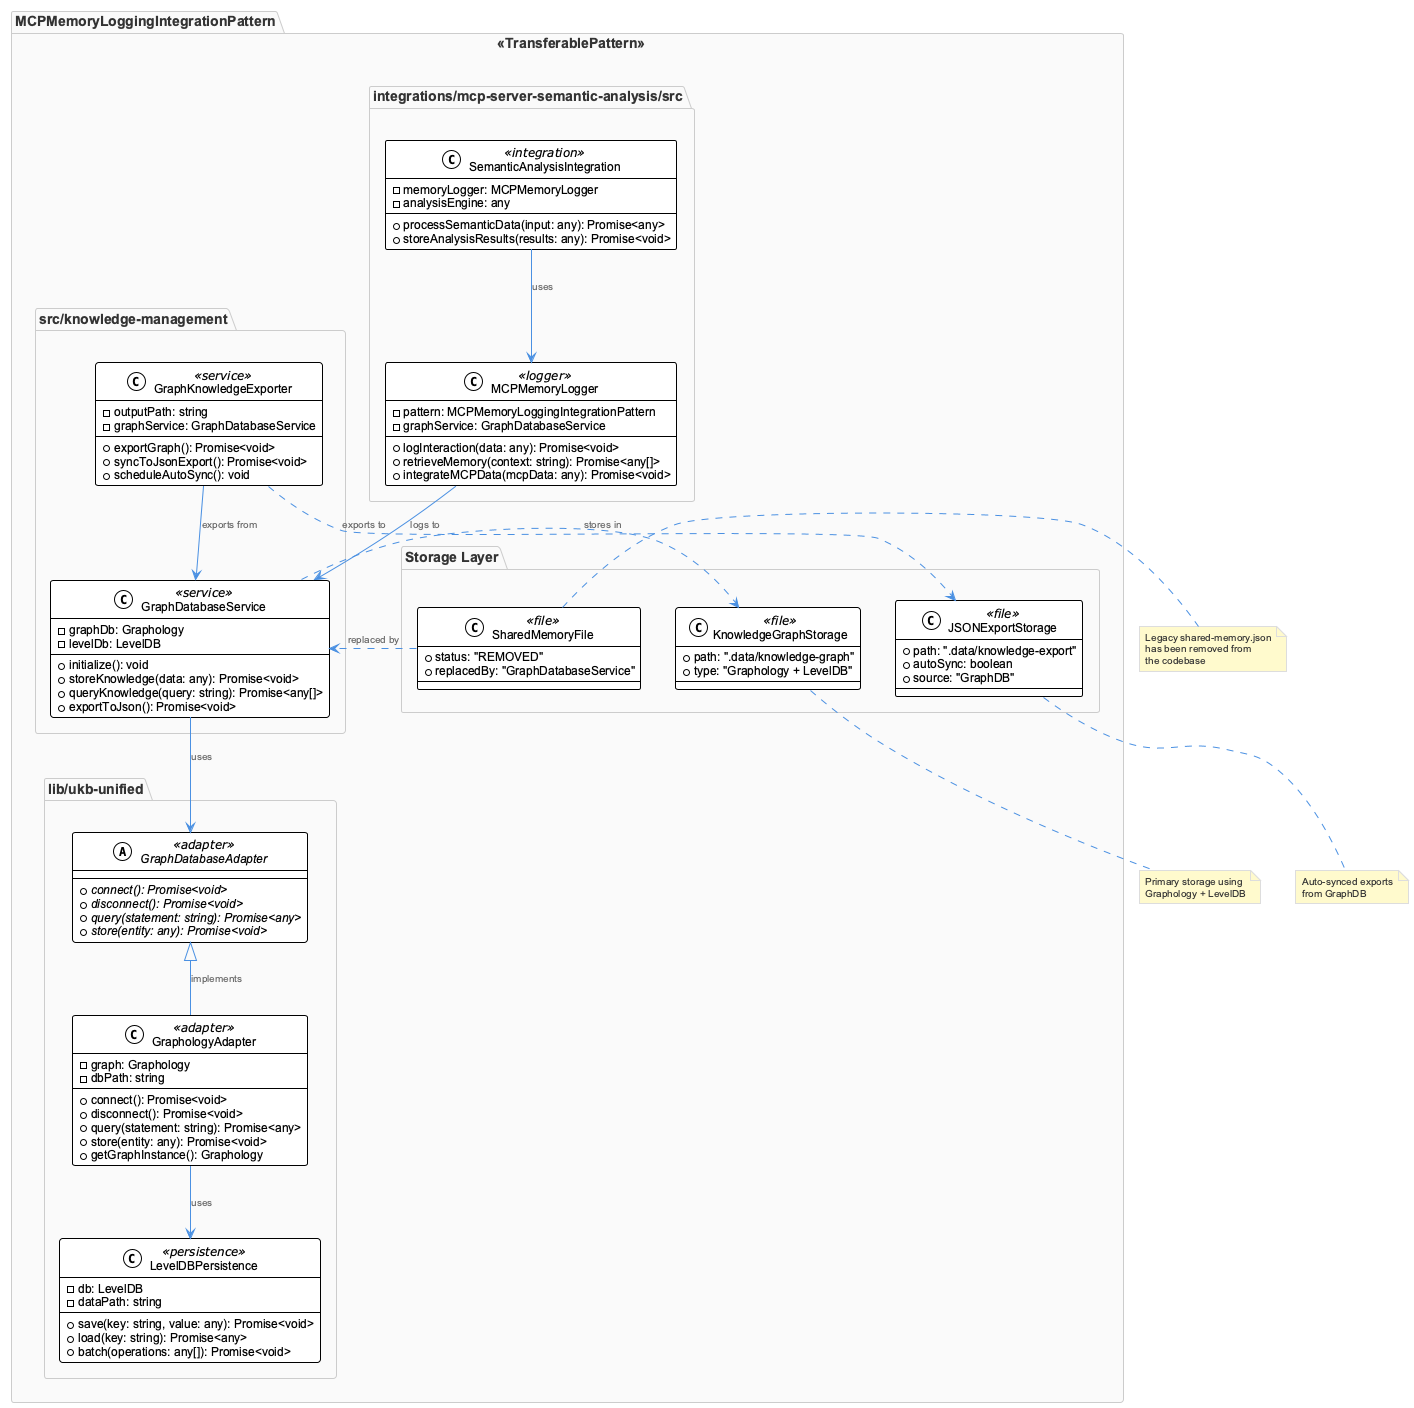

The diagram above was rendered by PlantUML. Its source (embedded in the PNG):
@startuml
!include /Users/q284340/Agentic/coding/docs/puml/_standard-style.puml

package "MCPMemoryLoggingIntegrationPattern" <<TransferablePattern>> {
    
    package "src/knowledge-management" {
        class GraphDatabaseService <<service>> {
            -graphDb: Graphology
            -levelDb: LevelDB
            +initialize(): void
            +storeKnowledge(data: any): Promise<void>
            +queryKnowledge(query: string): Promise<any[]>
            +exportToJson(): Promise<void>
        }
        
        class GraphKnowledgeExporter <<service>> {
            -outputPath: string
            -graphService: GraphDatabaseService
            +exportGraph(): Promise<void>
            +syncToJsonExport(): Promise<void>
            +scheduleAutoSync(): void
        }
    }
    
    package "lib/ukb-unified" {
        abstract class GraphDatabaseAdapter <<adapter>> {
            {abstract} +connect(): Promise<void>
            {abstract} +disconnect(): Promise<void>
            {abstract} +query(statement: string): Promise<any>
            {abstract} +store(entity: any): Promise<void>
        }
        
        class GraphologyAdapter <<adapter>> {
            -graph: Graphology
            -dbPath: string
            +connect(): Promise<void>
            +disconnect(): Promise<void>
            +query(statement: string): Promise<any>
            +store(entity: any): Promise<void>
            +getGraphInstance(): Graphology
        }
        
        class LevelDBPersistence <<persistence>> {
            -db: LevelDB
            -dataPath: string
            +save(key: string, value: any): Promise<void>
            +load(key: string): Promise<any>
            +batch(operations: any[]): Promise<void>
        }
    }
    
    package "integrations/mcp-server-semantic-analysis/src" {
        class MCPMemoryLogger <<logger>> {
            -pattern: MCPMemoryLoggingIntegrationPattern
            -graphService: GraphDatabaseService
            +logInteraction(data: any): Promise<void>
            +retrieveMemory(context: string): Promise<any[]>
            +integrateMCPData(mcpData: any): Promise<void>
        }
        
        class SemanticAnalysisIntegration <<integration>> {
            -memoryLogger: MCPMemoryLogger
            -analysisEngine: any
            +processSemanticData(input: any): Promise<any>
            +storeAnalysisResults(results: any): Promise<void>
        }
    }
    
    package "Storage Layer" {
        class KnowledgeGraphStorage <<file>> {
            +path: ".data/knowledge-graph"
            +type: "Graphology + LevelDB"
        }
        
        class JSONExportStorage <<file>> {
            +path: ".data/knowledge-export"
            +autoSync: boolean
            +source: "GraphDB"
        }
        
        class SharedMemoryFile <<file>> {
            +status: "REMOVED"
            +replacedBy: "GraphDatabaseService"
        }
    }
}

' Relationships
GraphDatabaseService --> GraphDatabaseAdapter : uses
GraphDatabaseAdapter <|-- GraphologyAdapter : implements
GraphologyAdapter --> LevelDBPersistence : uses
GraphKnowledgeExporter --> GraphDatabaseService : exports from
MCPMemoryLogger --> GraphDatabaseService : logs to
SemanticAnalysisIntegration --> MCPMemoryLogger : uses

GraphDatabaseService ..> KnowledgeGraphStorage : stores in
GraphKnowledgeExporter ..> JSONExportStorage : exports to
SharedMemoryFile ..> GraphDatabaseService : replaced by

' Notes
note right of SharedMemoryFile
    Legacy shared-memory.json
    has been removed from
    the codebase
end note

note bottom of KnowledgeGraphStorage
    Primary storage using
    Graphology + LevelDB
end note

note bottom of JSONExportStorage
    Auto-synced exports
    from GraphDB
end note

@enduml